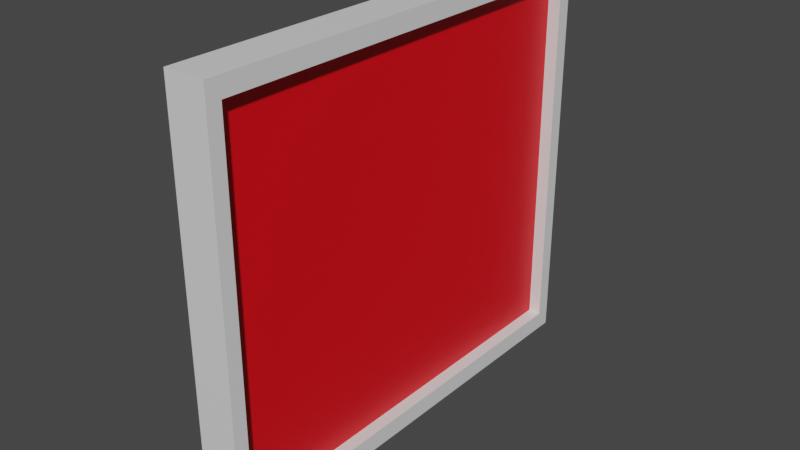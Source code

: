 # Source: Monitor.blend  (saved by Blender 2.82.7; exported with 4.5.12 LTS)
import bpy
from mathutils import Matrix  # noqa: F401  (used for matrix-valued properties, if any)

bpy.ops.wm.read_factory_settings(use_empty=True)
scene = bpy.context.scene
scene.name = 'Scene'

# ---- collections
col_collection = bpy.data.collections.new('Collection'); scene.collection.children.link(col_collection)

# ---- materials (node trees are filled in below, after node groups)
mat_steel = bpy.data.materials.new('Steel')
mat_steel.alpha_threshold = 0.0
mat_steel.use_transparent_shadow = False
mat_steel.line_color = (0.0, 0.0, 0.0, 1.0)
mat_image = bpy.data.materials.new('Image')
mat_image.use_transparent_shadow = False

# ---- material node trees
mat_steel.use_nodes = True; mat_steel.node_tree.nodes.clear()
_N = mat_steel.node_tree.nodes; _L = mat_steel.node_tree.links
n0 = _N.new('ShaderNodeOutputMaterial'); n0.name = 'Material Output'; n0.location = (300, 300)
n1 = _N.new('ShaderNodeBsdfPrincipled'); n1.name = 'Principled BSDF'; n1.location = (10, 300)
n1.distribution = 'GGX'
n1.subsurface_method = 'BURLEY'
n1.inputs[2].default_value = 0.4
n1.inputs[3].default_value = 1.45
n1.inputs[27].default_value = (0.0, 0.0, 0.0, 1.0)
n1.inputs[28].default_value = 1.0
_L.new(n1.outputs[0], n0.inputs[0])
n0.is_active_output = True
mat_image.use_nodes = True; mat_image.node_tree.nodes.clear()
_N = mat_image.node_tree.nodes; _L = mat_image.node_tree.links
n0 = _N.new('ShaderNodeOutputMaterial'); n0.name = 'Вывод материала'; n0.location = (300, 300)
n1 = _N.new('ShaderNodeBsdfPrincipled'); n1.name = 'Принципиальный BSDF'; n1.location = (10, 300)
n1.distribution = 'GGX'
n1.subsurface_method = 'BURLEY'
n1.inputs[0].default_value = (0.8, 0.0, 0.006071, 1.0)
n1.inputs[3].default_value = 1.45
n1.inputs[27].default_value = (0.0, 0.0, 0.0, 1.0)
n1.inputs[28].default_value = 1.0
_L.new(n1.outputs[0], n0.inputs[0])
n0.is_active_output = True

# ---- world
world_world = bpy.data.worlds.new('World'); scene.world = world_world
world_world.use_nodes = True; world_world.node_tree.nodes.clear()
_N = world_world.node_tree.nodes; _L = world_world.node_tree.links
n0 = _N.new('ShaderNodeOutputWorld'); n0.name = 'World Output'; n0.location = (300, 300)
n1 = _N.new('ShaderNodeBackground'); n1.name = 'Background'; n1.location = (10, 300)
n1.inputs[0].default_value = (0.05088, 0.05088, 0.05088, 1.0)
_L.new(n1.outputs[0], n0.inputs[0])
n0.is_active_output = True
world_world.color = (0.05088, 0.05088, 0.05088)
world_world.use_sun_shadow = False
world_world.sun_shadow_jitter_overblur = 0.0

# ---- meshes
me_cube = bpy.data.meshes.new('Cube')
me_cube.from_pydata([(0.09991, 1.115, 1.0), (0.09991, 1.115, -1.0), (0.09991, -1.115, 1.0), (0.09991, -1.115, -1.0), (-0.09991, 1.115, 1.0), (-0.09991, 1.115, -1.0), (-0.09991, -1.115, 1.0), (-0.09991, -1.115, -1.0), (-0.09991, 1.045, -1.0), (-0.09991, -1.045, -1.0), (0.09991, 1.045, 1.0), (0.09991, -1.045, 1.0), (-0.09991, -1.045, 1.0), (-0.09991, 1.045, 1.0), (0.09991, -1.045, -1.0), (0.09991, 1.045, -1.0), (0.09991, 1.115, 0.9115), (0.09991, 1.115, -0.9115), (-0.09991, -1.115, -0.9115), (-0.09991, -1.115, 0.9115), (0.09991, -1.115, 0.9115), (0.09991, -1.115, -0.9115), (-0.09991, 1.115, 0.9115), (-0.09991, 1.115, -0.9115), (0.09991, 1.045, 0.9115), (0.09991, 1.045, -0.9115), (0.09991, -1.045, 0.9115), (0.09991, -1.045, -0.9115), (-0.09991, -1.045, 0.9115), (-0.09991, -1.045, -0.9115), (-0.09991, 1.045, 0.9115), (-0.09991, 1.045, -0.9115), (0.03686, 1.045, 0.9115), (0.03686, 1.045, -0.9115), (0.03686, -1.045, 0.9115), (0.03686, -1.045, -0.9115)], [], [(11, 12, 6, 2), (20, 2, 6, 19), (30, 13, 4, 22), (9, 14, 3, 7), (26, 11, 2, 20), (22, 4, 0, 16), (16, 0, 10, 24), (24, 10, 11, 26), (5, 1, 15, 8), (8, 15, 14, 9), (19, 6, 12, 28), (28, 12, 13, 30), (0, 4, 13, 10), (10, 13, 12, 11), (9, 29, 31, 8), (29, 28, 30, 31), (7, 18, 29, 9), (18, 19, 28, 29), (15, 25, 27, 14), (24, 26, 34, 32), (1, 17, 25, 15), (17, 16, 24, 25), (5, 23, 17, 1), (23, 22, 16, 17), (14, 27, 21, 3), (27, 26, 20, 21), (8, 31, 23, 5), (31, 30, 22, 23), (3, 21, 18, 7), (21, 20, 19, 18), (33, 32, 34, 35), (26, 27, 35, 34), (25, 24, 32, 33), (27, 25, 33, 35)])
me_cube.polygons.foreach_set('material_index', [0, 0, 0, 0, 0, 0, 0, 0, 0, 0, 0, 0, 0, 0, 0, 0, 0, 0, 0, 0, 0, 0, 0, 0, 0, 0, 0, 0, 0, 0, 1, 0, 0, 0])
_uv = me_cube.uv_layers.new(name='UVMap')
_uv.uv.foreach_set('vector', [1.0, 0.01618, 0.9546, 0.01618, 0.9546, 0.0, 1.0, 0.0, 1.693e-09, 0.5367, 0.0, 0.5162, 0.04542, 0.5162, 0.04542, 0.5367, 0.4747, 0.01618, 0.4546, 0.01618, 0.4546, 5.518e-08, 0.4747, 5.518e-08, 0.9092, 0.5, 0.9546, 0.5, 0.9546, 0.5162, 0.9092, 0.5162, 0.02011, 0.01618, 2.71e-08, 0.01618, 0.0, 1.104e-07, 0.02011, 1.104e-07, 0.04542, 0.5367, 0.04542, 0.5162, 0.09083, 0.5162, 0.09083, 0.5367, 0.02011, 0.5162, 1.761e-07, 0.5162, 1.761e-07, 0.5, 0.02011, 0.5, 0.02011, 0.5, 1.761e-07, 0.5, 2.71e-08, 0.01618, 0.02011, 0.01618, 0.9092, 0.0, 0.9546, 0.0, 0.9546, 0.01618, 0.9092, 0.01618, 0.9092, 0.01618, 0.9546, 0.01618, 0.9546, 0.5, 0.9092, 0.5, 0.4747, 0.5162, 0.4546, 0.5162, 0.4546, 0.5, 0.4747, 0.5, 0.4747, 0.5, 0.4546, 0.5, 0.4546, 0.01618, 0.4747, 0.01618, 1.0, 0.5162, 0.9546, 0.5162, 0.9546, 0.5, 1.0, 0.5, 1.0, 0.5, 0.9546, 0.5, 0.9546, 0.01618, 1.0, 0.01618, 0.9092, 0.5, 0.8891, 0.5, 0.8891, 0.01618, 0.9092, 0.01618, 0.8891, 0.5, 0.4747, 0.5, 0.4747, 0.01618, 0.8891, 0.01618, 0.9092, 0.5162, 0.8891, 0.5162, 0.8891, 0.5, 0.9092, 0.5, 0.8891, 0.5162, 0.4747, 0.5162, 0.4747, 0.5, 0.8891, 0.5, 0.4546, 0.5, 0.4345, 0.5, 0.4345, 0.01618, 0.4546, 0.01618, 0.1052, 0.5162, 0.1052, 1.0, 0.09083, 1.0, 0.09083, 0.5162, 0.4546, 0.5162, 0.4345, 0.5162, 0.4345, 0.5, 0.4546, 0.5, 0.4345, 0.5162, 0.02011, 0.5162, 0.02011, 0.5, 0.4345, 0.5, 0.04542, 0.9791, 0.04542, 0.9586, 0.09083, 0.9586, 0.09083, 0.9791, 0.04542, 0.9586, 0.04542, 0.5367, 0.09083, 0.5367, 0.09083, 0.9586, 0.4546, 0.01618, 0.4345, 0.01618, 0.4345, 0.0, 0.4546, 0.0, 0.4345, 0.01618, 0.02011, 0.01618, 0.02011, 1.104e-07, 0.4345, 0.0, 0.9092, 0.01618, 0.8891, 0.01618, 0.8891, 0.0, 0.9092, 0.0, 0.8891, 0.01618, 0.4747, 0.01618, 0.4747, 5.518e-08, 0.8891, 0.0, 4.064e-08, 0.9791, 3.895e-08, 0.9586, 0.04542, 0.9586, 0.04542, 0.9791, 3.895e-08, 0.9586, 1.693e-09, 0.5367, 0.04542, 0.5367, 0.04542, 0.9586, 1.0, 1.0, 5.558e-07, 1.0, 0.0, 2.163e-07, 1.0, 0.0, 0.1481, 0.5162, 0.1481, 0.9381, 0.1338, 0.9381, 0.1338, 0.5162, 0.1195, 0.9381, 0.1195, 0.5162, 0.1338, 0.5162, 0.1338, 0.9381, 0.1195, 0.5162, 0.1195, 1.0, 0.1052, 1.0, 0.1052, 0.5162])
me_cube.materials.append(mat_steel)
me_cube.materials.append(mat_image)
me_cube.use_remesh_preserve_volume = False
me_cube.use_remesh_preserve_attributes = False
me_cube.use_mirror_vertex_groups = False
me_cube.update()

# ---- objects
ob_monitor = bpy.data.objects.new('Monitor', me_cube)

# ---- transforms, parenting, visibility, modifiers, constraints
ob_monitor.location = (0.0, 0.0, 0.0)
ob_monitor.lock_rotations_4d = False
ob_monitor.empty_display_type = 'ARROWS'
ob_monitor.lineart.crease_threshold = 0.0

# ---- collection membership
col_collection.objects.link(ob_monitor)

# ---- scene / render settings (as saved in the file)
scene.frame_start = 1; scene.frame_end = 250; scene.frame_set(1)
scene.render.engine = 'BLENDER_EEVEE_NEXT'
scene.cycles.use_denoising = False
scene.cycles.samples = 128
scene.cycles.sampling_pattern = 'TABULATED_SOBOL'
scene.cycles.use_adaptive_sampling = False
scene.cycles.use_light_tree = False
scene.view_settings.view_transform = 'Filmic'
bpy.context.view_layer.update()

# ---- added for rendering (the .blend has no active camera and no usable light): camera, sun
cam_auto = bpy.data.cameras.new('AutoCamera')
cam_auto.lens = 50.0
cam_auto.sensor_width = 36.0
cam_auto.clip_end = 1000.0
ob_auto_camera = bpy.data.objects.new('AutoCamera', cam_auto)
scene.collection.objects.link(ob_auto_camera)
ob_auto_camera.location = (2.77789, -3.33346, 2.22231)
ob_auto_camera.rotation_euler = (1.09748, -7.21219e-08, 0.694738)
scene.camera = ob_auto_camera
light_auto_sun = bpy.data.lights.new('AutoSun', 'SUN')
light_auto_sun.energy = 3.0
light_auto_sun.angle = 0.0523599
ob_auto_sun = bpy.data.objects.new('AutoSun', light_auto_sun)
scene.collection.objects.link(ob_auto_sun)
ob_auto_sun.rotation_euler = (0.872665, 0.174533, 0.523599)
bpy.context.view_layer.update()
